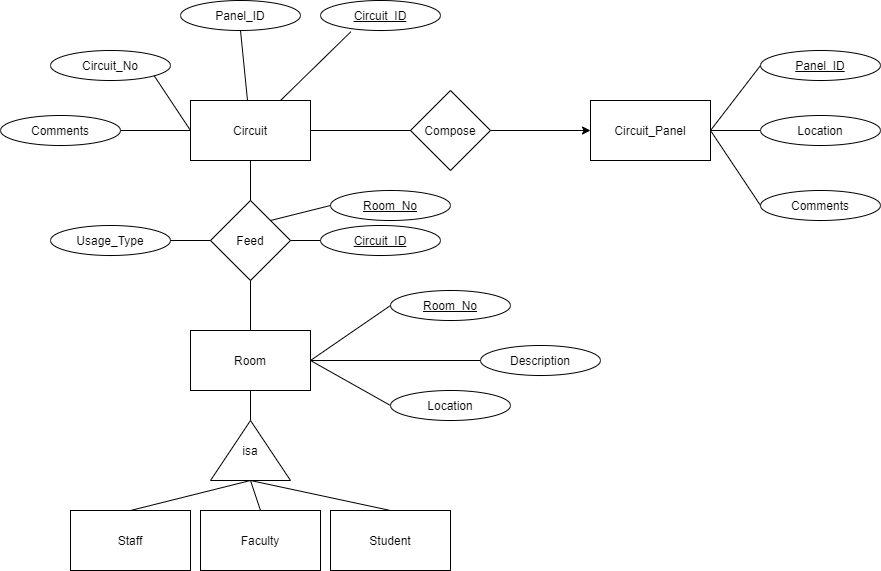

The diagram above was exported from draw.io. Its source (the exported page's mxGraphModel, read from the mxfile embedded in the PNG):
<mxGraphModel dx="2048" dy="644" grid="1" gridSize="10" guides="1" tooltips="1" connect="1" arrows="1" fold="1" page="1" pageScale="1" pageWidth="827" pageHeight="1169" math="0" shadow="0">
  <root>
    <mxCell id="0" />
    <mxCell id="1" parent="0" />
    <mxCell id="BybjEtRcYpxCxNpTMkLs-5" value="" style="edgeStyle=orthogonalEdgeStyle;rounded=0;orthogonalLoop=1;jettySize=auto;html=1;entryX=0;entryY=0.5;entryDx=0;entryDy=0;exitX=1;exitY=0.5;exitDx=0;exitDy=0;" parent="1" source="IMVhlz2cMbz_PLSk2hAk-4" target="IMVhlz2cMbz_PLSk2hAk-2" edge="1">
      <mxGeometry relative="1" as="geometry" />
    </mxCell>
    <mxCell id="IMVhlz2cMbz_PLSk2hAk-1" value="Circuit" style="rounded=0;whiteSpace=wrap;html=1;" parent="1" vertex="1">
      <mxGeometry x="90" y="350" width="120" height="60" as="geometry" />
    </mxCell>
    <mxCell id="IMVhlz2cMbz_PLSk2hAk-2" value="Circuit_Panel" style="rounded=0;whiteSpace=wrap;html=1;" parent="1" vertex="1">
      <mxGeometry x="490" y="350" width="120" height="60" as="geometry" />
    </mxCell>
    <mxCell id="IMVhlz2cMbz_PLSk2hAk-3" value="Room" style="rounded=0;whiteSpace=wrap;html=1;" parent="1" vertex="1">
      <mxGeometry x="90" y="580" width="120" height="60" as="geometry" />
    </mxCell>
    <mxCell id="IMVhlz2cMbz_PLSk2hAk-4" value="Compose" style="rhombus;whiteSpace=wrap;html=1;" parent="1" vertex="1">
      <mxGeometry x="310" y="340" width="80" height="80" as="geometry" />
    </mxCell>
    <mxCell id="IMVhlz2cMbz_PLSk2hAk-7" value="Feed" style="rhombus;whiteSpace=wrap;html=1;" parent="1" vertex="1">
      <mxGeometry x="110" y="450" width="80" height="80" as="geometry" />
    </mxCell>
    <mxCell id="IMVhlz2cMbz_PLSk2hAk-10" value="isa" style="triangle;whiteSpace=wrap;html=1;rotation=0;direction=north;" parent="1" vertex="1">
      <mxGeometry x="110" y="670" width="80" height="60" as="geometry" />
    </mxCell>
    <mxCell id="IMVhlz2cMbz_PLSk2hAk-11" value="" style="endArrow=none;html=1;rounded=0;exitX=1;exitY=0.5;exitDx=0;exitDy=0;entryX=0.5;entryY=1;entryDx=0;entryDy=0;" parent="1" source="IMVhlz2cMbz_PLSk2hAk-10" target="IMVhlz2cMbz_PLSk2hAk-3" edge="1">
      <mxGeometry width="50" height="50" relative="1" as="geometry">
        <mxPoint x="370" y="560" as="sourcePoint" />
        <mxPoint x="420" y="510" as="targetPoint" />
      </mxGeometry>
    </mxCell>
    <mxCell id="IMVhlz2cMbz_PLSk2hAk-12" value="Student" style="rounded=0;whiteSpace=wrap;html=1;" parent="1" vertex="1">
      <mxGeometry x="230" y="760" width="120" height="60" as="geometry" />
    </mxCell>
    <mxCell id="IMVhlz2cMbz_PLSk2hAk-13" value="Faculty" style="rounded=0;whiteSpace=wrap;html=1;" parent="1" vertex="1">
      <mxGeometry x="100" y="760" width="120" height="60" as="geometry" />
    </mxCell>
    <mxCell id="IMVhlz2cMbz_PLSk2hAk-14" value="Staff" style="rounded=0;whiteSpace=wrap;html=1;" parent="1" vertex="1">
      <mxGeometry x="-30" y="760" width="120" height="60" as="geometry" />
    </mxCell>
    <mxCell id="IMVhlz2cMbz_PLSk2hAk-15" value="" style="endArrow=none;html=1;rounded=0;entryX=0;entryY=0.5;entryDx=0;entryDy=0;exitX=0.5;exitY=0;exitDx=0;exitDy=0;" parent="1" source="IMVhlz2cMbz_PLSk2hAk-14" target="IMVhlz2cMbz_PLSk2hAk-10" edge="1">
      <mxGeometry width="50" height="50" relative="1" as="geometry">
        <mxPoint x="370" y="760" as="sourcePoint" />
        <mxPoint x="420" y="710" as="targetPoint" />
      </mxGeometry>
    </mxCell>
    <mxCell id="IMVhlz2cMbz_PLSk2hAk-16" value="" style="endArrow=none;html=1;rounded=0;entryX=0;entryY=0.5;entryDx=0;entryDy=0;exitX=0.5;exitY=0;exitDx=0;exitDy=0;" parent="1" source="IMVhlz2cMbz_PLSk2hAk-13" target="IMVhlz2cMbz_PLSk2hAk-10" edge="1">
      <mxGeometry width="50" height="50" relative="1" as="geometry">
        <mxPoint x="40" y="770" as="sourcePoint" />
        <mxPoint x="160" y="740" as="targetPoint" />
      </mxGeometry>
    </mxCell>
    <mxCell id="IMVhlz2cMbz_PLSk2hAk-19" value="" style="endArrow=none;html=1;rounded=0;exitX=0.5;exitY=0;exitDx=0;exitDy=0;" parent="1" source="IMVhlz2cMbz_PLSk2hAk-12" edge="1">
      <mxGeometry width="50" height="50" relative="1" as="geometry">
        <mxPoint x="170" y="770" as="sourcePoint" />
        <mxPoint x="150" y="730" as="targetPoint" />
      </mxGeometry>
    </mxCell>
    <mxCell id="IMVhlz2cMbz_PLSk2hAk-20" value="Usage_Type" style="ellipse;whiteSpace=wrap;html=1;" parent="1" vertex="1">
      <mxGeometry x="-50" y="475" width="120" height="30" as="geometry" />
    </mxCell>
    <mxCell id="IMVhlz2cMbz_PLSk2hAk-21" value="" style="endArrow=none;html=1;rounded=0;exitX=1;exitY=0.5;exitDx=0;exitDy=0;" parent="1" source="IMVhlz2cMbz_PLSk2hAk-20" edge="1">
      <mxGeometry width="50" height="50" relative="1" as="geometry">
        <mxPoint x="370" y="560" as="sourcePoint" />
        <mxPoint x="110" y="490" as="targetPoint" />
      </mxGeometry>
    </mxCell>
    <mxCell id="IMVhlz2cMbz_PLSk2hAk-22" value="Circuit_No" style="ellipse;whiteSpace=wrap;html=1;" parent="1" vertex="1">
      <mxGeometry x="-50" y="300" width="120" height="30" as="geometry" />
    </mxCell>
    <mxCell id="IMVhlz2cMbz_PLSk2hAk-23" value="Comments" style="ellipse;whiteSpace=wrap;html=1;" parent="1" vertex="1">
      <mxGeometry x="-100" y="365" width="120" height="30" as="geometry" />
    </mxCell>
    <mxCell id="IMVhlz2cMbz_PLSk2hAk-24" value="" style="endArrow=none;html=1;rounded=0;exitX=1;exitY=1;exitDx=0;exitDy=0;entryX=0;entryY=0.5;entryDx=0;entryDy=0;" parent="1" source="IMVhlz2cMbz_PLSk2hAk-22" target="IMVhlz2cMbz_PLSk2hAk-1" edge="1">
      <mxGeometry width="50" height="50" relative="1" as="geometry">
        <mxPoint x="80" y="500" as="sourcePoint" />
        <mxPoint x="120" y="500" as="targetPoint" />
      </mxGeometry>
    </mxCell>
    <mxCell id="IMVhlz2cMbz_PLSk2hAk-25" value="" style="endArrow=none;html=1;rounded=0;exitX=1;exitY=0.5;exitDx=0;exitDy=0;entryX=0;entryY=0.5;entryDx=0;entryDy=0;" parent="1" source="IMVhlz2cMbz_PLSk2hAk-23" target="IMVhlz2cMbz_PLSk2hAk-1" edge="1">
      <mxGeometry width="50" height="50" relative="1" as="geometry">
        <mxPoint x="90" y="510" as="sourcePoint" />
        <mxPoint x="130" y="510" as="targetPoint" />
      </mxGeometry>
    </mxCell>
    <mxCell id="IMVhlz2cMbz_PLSk2hAk-26" value="&lt;u&gt;Panel_ID&lt;/u&gt;" style="ellipse;whiteSpace=wrap;html=1;" parent="1" vertex="1">
      <mxGeometry x="660" y="300" width="120" height="30" as="geometry" />
    </mxCell>
    <mxCell id="IMVhlz2cMbz_PLSk2hAk-27" value="Location" style="ellipse;whiteSpace=wrap;html=1;" parent="1" vertex="1">
      <mxGeometry x="660" y="365" width="120" height="30" as="geometry" />
    </mxCell>
    <mxCell id="IMVhlz2cMbz_PLSk2hAk-28" value="Comments" style="ellipse;whiteSpace=wrap;html=1;" parent="1" vertex="1">
      <mxGeometry x="660" y="440" width="120" height="30" as="geometry" />
    </mxCell>
    <mxCell id="IMVhlz2cMbz_PLSk2hAk-29" value="" style="endArrow=none;html=1;rounded=0;entryX=1;entryY=0.5;entryDx=0;entryDy=0;" parent="1" source="IMVhlz2cMbz_PLSk2hAk-27" target="IMVhlz2cMbz_PLSk2hAk-2" edge="1">
      <mxGeometry width="50" height="50" relative="1" as="geometry">
        <mxPoint x="320" y="390" as="sourcePoint" />
        <mxPoint x="220" y="390" as="targetPoint" />
      </mxGeometry>
    </mxCell>
    <mxCell id="IMVhlz2cMbz_PLSk2hAk-30" value="" style="endArrow=none;html=1;rounded=0;entryX=1;entryY=0.5;entryDx=0;entryDy=0;exitX=0;exitY=0.5;exitDx=0;exitDy=0;" parent="1" source="IMVhlz2cMbz_PLSk2hAk-28" target="IMVhlz2cMbz_PLSk2hAk-2" edge="1">
      <mxGeometry width="50" height="50" relative="1" as="geometry">
        <mxPoint x="330" y="400" as="sourcePoint" />
        <mxPoint x="230" y="400" as="targetPoint" />
      </mxGeometry>
    </mxCell>
    <mxCell id="IMVhlz2cMbz_PLSk2hAk-31" value="" style="endArrow=none;html=1;rounded=0;entryX=1;entryY=0.5;entryDx=0;entryDy=0;exitX=0;exitY=0.5;exitDx=0;exitDy=0;" parent="1" source="IMVhlz2cMbz_PLSk2hAk-26" target="IMVhlz2cMbz_PLSk2hAk-2" edge="1">
      <mxGeometry width="50" height="50" relative="1" as="geometry">
        <mxPoint x="340" y="410" as="sourcePoint" />
        <mxPoint x="240" y="410" as="targetPoint" />
      </mxGeometry>
    </mxCell>
    <mxCell id="IMVhlz2cMbz_PLSk2hAk-32" value="&lt;u&gt;Room_No&lt;/u&gt;" style="ellipse;whiteSpace=wrap;html=1;" parent="1" vertex="1">
      <mxGeometry x="290" y="540" width="120" height="30" as="geometry" />
    </mxCell>
    <mxCell id="IMVhlz2cMbz_PLSk2hAk-33" value="Description" style="ellipse;whiteSpace=wrap;html=1;" parent="1" vertex="1">
      <mxGeometry x="380" y="595" width="120" height="30" as="geometry" />
    </mxCell>
    <mxCell id="IMVhlz2cMbz_PLSk2hAk-34" value="Location" style="ellipse;whiteSpace=wrap;html=1;" parent="1" vertex="1">
      <mxGeometry x="290" y="640" width="120" height="30" as="geometry" />
    </mxCell>
    <mxCell id="IMVhlz2cMbz_PLSk2hAk-35" value="" style="endArrow=none;html=1;rounded=0;entryX=1;entryY=0.5;entryDx=0;entryDy=0;exitX=0;exitY=0.5;exitDx=0;exitDy=0;" parent="1" source="IMVhlz2cMbz_PLSk2hAk-32" target="IMVhlz2cMbz_PLSk2hAk-3" edge="1">
      <mxGeometry width="50" height="50" relative="1" as="geometry">
        <mxPoint x="320" y="390" as="sourcePoint" />
        <mxPoint x="220" y="390" as="targetPoint" />
      </mxGeometry>
    </mxCell>
    <mxCell id="IMVhlz2cMbz_PLSk2hAk-36" value="" style="endArrow=none;html=1;rounded=0;entryX=1;entryY=0.5;entryDx=0;entryDy=0;exitX=0;exitY=0.5;exitDx=0;exitDy=0;" parent="1" source="IMVhlz2cMbz_PLSk2hAk-33" target="IMVhlz2cMbz_PLSk2hAk-3" edge="1">
      <mxGeometry width="50" height="50" relative="1" as="geometry">
        <mxPoint x="330" y="400" as="sourcePoint" />
        <mxPoint x="230" y="400" as="targetPoint" />
      </mxGeometry>
    </mxCell>
    <mxCell id="IMVhlz2cMbz_PLSk2hAk-37" value="" style="endArrow=none;html=1;rounded=0;entryX=1;entryY=0.5;entryDx=0;entryDy=0;exitX=0;exitY=0.5;exitDx=0;exitDy=0;" parent="1" source="IMVhlz2cMbz_PLSk2hAk-34" target="IMVhlz2cMbz_PLSk2hAk-3" edge="1">
      <mxGeometry width="50" height="50" relative="1" as="geometry">
        <mxPoint x="340" y="410" as="sourcePoint" />
        <mxPoint x="240" y="410" as="targetPoint" />
      </mxGeometry>
    </mxCell>
    <mxCell id="IMVhlz2cMbz_PLSk2hAk-38" value="&lt;u&gt;Room_No&lt;/u&gt;" style="ellipse;whiteSpace=wrap;html=1;" parent="1" vertex="1">
      <mxGeometry x="230" y="440" width="120" height="30" as="geometry" />
    </mxCell>
    <mxCell id="IMVhlz2cMbz_PLSk2hAk-40" value="" style="endArrow=none;html=1;rounded=0;entryX=0;entryY=0.5;entryDx=0;entryDy=0;" parent="1" target="IMVhlz2cMbz_PLSk2hAk-38" edge="1">
      <mxGeometry width="50" height="50" relative="1" as="geometry">
        <mxPoint x="170" y="470" as="sourcePoint" />
        <mxPoint x="120" y="500" as="targetPoint" />
      </mxGeometry>
    </mxCell>
    <mxCell id="IMVhlz2cMbz_PLSk2hAk-45" value="&lt;u&gt;Circuit_ID&lt;/u&gt;" style="ellipse;whiteSpace=wrap;html=1;" parent="1" vertex="1">
      <mxGeometry x="220" y="475" width="120" height="30" as="geometry" />
    </mxCell>
    <mxCell id="IMVhlz2cMbz_PLSk2hAk-48" value="" style="endArrow=none;html=1;rounded=0;exitX=0;exitY=0.5;exitDx=0;exitDy=0;" parent="1" source="IMVhlz2cMbz_PLSk2hAk-45" edge="1">
      <mxGeometry width="50" height="50" relative="1" as="geometry">
        <mxPoint x="80" y="500" as="sourcePoint" />
        <mxPoint x="190" y="490" as="targetPoint" />
      </mxGeometry>
    </mxCell>
    <mxCell id="IMVhlz2cMbz_PLSk2hAk-49" value="Panel_ID" style="ellipse;whiteSpace=wrap;html=1;" parent="1" vertex="1">
      <mxGeometry x="80" y="250" width="120" height="30" as="geometry" />
    </mxCell>
    <mxCell id="IMVhlz2cMbz_PLSk2hAk-50" value="" style="endArrow=none;html=1;rounded=0;exitX=0.5;exitY=1;exitDx=0;exitDy=0;" parent="1" source="IMVhlz2cMbz_PLSk2hAk-49" target="IMVhlz2cMbz_PLSk2hAk-1" edge="1">
      <mxGeometry width="50" height="50" relative="1" as="geometry">
        <mxPoint x="62.42640687119297" y="335.6066017177982" as="sourcePoint" />
        <mxPoint x="100" y="390" as="targetPoint" />
      </mxGeometry>
    </mxCell>
    <mxCell id="IMVhlz2cMbz_PLSk2hAk-51" value="&lt;u&gt;Circuit_ID&lt;/u&gt;" style="ellipse;whiteSpace=wrap;html=1;" parent="1" vertex="1">
      <mxGeometry x="220" y="250" width="120" height="30" as="geometry" />
    </mxCell>
    <mxCell id="IMVhlz2cMbz_PLSk2hAk-52" value="" style="endArrow=none;html=1;rounded=0;exitX=0.252;exitY=1.047;exitDx=0;exitDy=0;exitPerimeter=0;entryX=0.75;entryY=0;entryDx=0;entryDy=0;" parent="1" source="IMVhlz2cMbz_PLSk2hAk-51" target="IMVhlz2cMbz_PLSk2hAk-1" edge="1">
      <mxGeometry width="50" height="50" relative="1" as="geometry">
        <mxPoint x="150" y="290" as="sourcePoint" />
        <mxPoint x="157" y="360" as="targetPoint" />
      </mxGeometry>
    </mxCell>
    <mxCell id="BybjEtRcYpxCxNpTMkLs-1" value="" style="endArrow=none;html=1;rounded=0;entryX=0.5;entryY=1;entryDx=0;entryDy=0;exitX=0.5;exitY=0;exitDx=0;exitDy=0;" parent="1" source="IMVhlz2cMbz_PLSk2hAk-7" target="IMVhlz2cMbz_PLSk2hAk-1" edge="1">
      <mxGeometry width="50" height="50" relative="1" as="geometry">
        <mxPoint x="320" y="390" as="sourcePoint" />
        <mxPoint x="220" y="390" as="targetPoint" />
      </mxGeometry>
    </mxCell>
    <mxCell id="BybjEtRcYpxCxNpTMkLs-2" value="" style="endArrow=none;html=1;rounded=0;entryX=0.5;entryY=1;entryDx=0;entryDy=0;exitX=0.5;exitY=0;exitDx=0;exitDy=0;" parent="1" source="IMVhlz2cMbz_PLSk2hAk-3" target="IMVhlz2cMbz_PLSk2hAk-7" edge="1">
      <mxGeometry width="50" height="50" relative="1" as="geometry">
        <mxPoint x="330" y="400" as="sourcePoint" />
        <mxPoint x="230" y="400" as="targetPoint" />
      </mxGeometry>
    </mxCell>
    <mxCell id="BybjEtRcYpxCxNpTMkLs-4" value="" style="endArrow=none;html=1;rounded=0;exitX=0;exitY=0.5;exitDx=0;exitDy=0;entryX=1;entryY=0.5;entryDx=0;entryDy=0;" parent="1" source="IMVhlz2cMbz_PLSk2hAk-4" target="IMVhlz2cMbz_PLSk2hAk-1" edge="1">
      <mxGeometry width="50" height="50" relative="1" as="geometry">
        <mxPoint x="440" y="314.5" as="sourcePoint" />
        <mxPoint x="340" y="314.5" as="targetPoint" />
        <Array as="points" />
      </mxGeometry>
    </mxCell>
  </root>
</mxGraphModel>